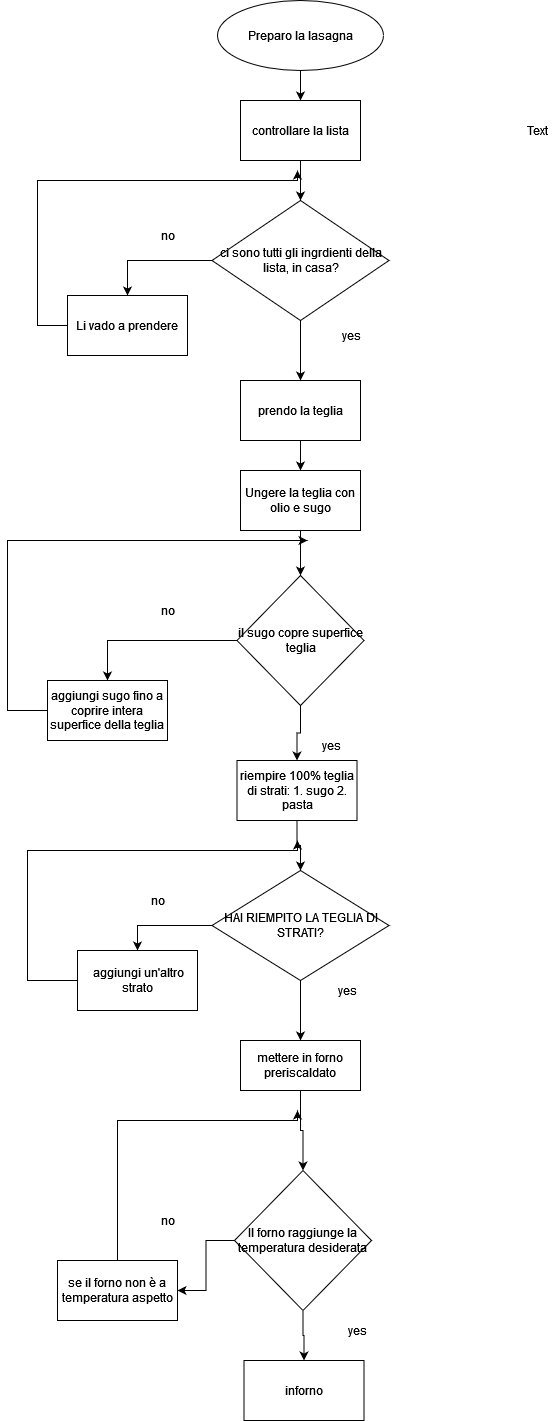

The diagram above was exported from draw.io. Its source (the exported page's mxGraphModel, read from the mxfile embedded in the PNG):
<mxGraphModel dx="2390" dy="1313" grid="1" gridSize="10" guides="1" tooltips="1" connect="1" arrows="1" fold="1" page="1" pageScale="1" pageWidth="827" pageHeight="1169" math="0" shadow="0">
  <root>
    <mxCell id="0" />
    <mxCell id="1" parent="0" />
    <mxCell id="wZrpgzqJs-pUWa3R6l3b-34" style="edgeStyle=orthogonalEdgeStyle;rounded=0;orthogonalLoop=1;jettySize=auto;html=1;entryX=0.5;entryY=0;entryDx=0;entryDy=0;" edge="1" parent="1" source="wZrpgzqJs-pUWa3R6l3b-1" target="wZrpgzqJs-pUWa3R6l3b-15">
      <mxGeometry relative="1" as="geometry" />
    </mxCell>
    <mxCell id="wZrpgzqJs-pUWa3R6l3b-1" value="Preparo la lasagna" style="ellipse;whiteSpace=wrap;html=1;" vertex="1" parent="1">
      <mxGeometry x="300" y="10" width="166" height="70" as="geometry" />
    </mxCell>
    <mxCell id="wZrpgzqJs-pUWa3R6l3b-6" style="edgeStyle=orthogonalEdgeStyle;rounded=0;orthogonalLoop=1;jettySize=auto;html=1;exitX=0;exitY=0.5;exitDx=0;exitDy=0;" edge="1" parent="1">
      <mxGeometry relative="1" as="geometry">
        <mxPoint x="330" y="300" as="targetPoint" />
        <mxPoint x="329.5" y="300" as="sourcePoint" />
      </mxGeometry>
    </mxCell>
    <mxCell id="wZrpgzqJs-pUWa3R6l3b-33" style="edgeStyle=orthogonalEdgeStyle;rounded=0;orthogonalLoop=1;jettySize=auto;html=1;entryX=0.5;entryY=0;entryDx=0;entryDy=0;" edge="1" parent="1" source="wZrpgzqJs-pUWa3R6l3b-15" target="wZrpgzqJs-pUWa3R6l3b-21">
      <mxGeometry relative="1" as="geometry" />
    </mxCell>
    <mxCell id="wZrpgzqJs-pUWa3R6l3b-15" value="controllare la lista" style="rounded=0;whiteSpace=wrap;html=1;" vertex="1" parent="1">
      <mxGeometry x="323" y="110" width="120" height="60" as="geometry" />
    </mxCell>
    <mxCell id="wZrpgzqJs-pUWa3R6l3b-45" style="edgeStyle=orthogonalEdgeStyle;rounded=0;orthogonalLoop=1;jettySize=auto;html=1;exitX=0.5;exitY=1;exitDx=0;exitDy=0;entryX=0.5;entryY=0;entryDx=0;entryDy=0;" edge="1" parent="1" source="wZrpgzqJs-pUWa3R6l3b-20" target="wZrpgzqJs-pUWa3R6l3b-24">
      <mxGeometry relative="1" as="geometry" />
    </mxCell>
    <mxCell id="wZrpgzqJs-pUWa3R6l3b-20" value="prendo la teglia" style="rounded=0;whiteSpace=wrap;html=1;" vertex="1" parent="1">
      <mxGeometry x="323" y="390" width="120" height="60" as="geometry" />
    </mxCell>
    <mxCell id="wZrpgzqJs-pUWa3R6l3b-37" style="edgeStyle=orthogonalEdgeStyle;rounded=0;orthogonalLoop=1;jettySize=auto;html=1;entryX=0.5;entryY=0;entryDx=0;entryDy=0;" edge="1" parent="1" source="wZrpgzqJs-pUWa3R6l3b-21" target="wZrpgzqJs-pUWa3R6l3b-36">
      <mxGeometry relative="1" as="geometry" />
    </mxCell>
    <mxCell id="wZrpgzqJs-pUWa3R6l3b-42" style="edgeStyle=orthogonalEdgeStyle;rounded=0;orthogonalLoop=1;jettySize=auto;html=1;entryX=0.5;entryY=0;entryDx=0;entryDy=0;" edge="1" parent="1" source="wZrpgzqJs-pUWa3R6l3b-21" target="wZrpgzqJs-pUWa3R6l3b-20">
      <mxGeometry relative="1" as="geometry" />
    </mxCell>
    <mxCell id="wZrpgzqJs-pUWa3R6l3b-21" value="ci sono tutti gli ingrdienti della lista, in casa?" style="rhombus;whiteSpace=wrap;html=1;" vertex="1" parent="1">
      <mxGeometry x="294.5" y="210" width="177" height="120" as="geometry" />
    </mxCell>
    <mxCell id="wZrpgzqJs-pUWa3R6l3b-47" style="edgeStyle=orthogonalEdgeStyle;rounded=0;orthogonalLoop=1;jettySize=auto;html=1;entryX=0.5;entryY=0;entryDx=0;entryDy=0;" edge="1" parent="1" source="wZrpgzqJs-pUWa3R6l3b-24" target="wZrpgzqJs-pUWa3R6l3b-46">
      <mxGeometry relative="1" as="geometry" />
    </mxCell>
    <mxCell id="wZrpgzqJs-pUWa3R6l3b-24" value="Ungere la teglia con olio e sugo" style="rounded=0;whiteSpace=wrap;html=1;" vertex="1" parent="1">
      <mxGeometry x="323" y="480" width="120" height="60" as="geometry" />
    </mxCell>
    <mxCell id="wZrpgzqJs-pUWa3R6l3b-26" value="yes" style="text;html=1;align=center;verticalAlign=middle;resizable=0;points=[];autosize=1;strokeColor=none;fillColor=none;" vertex="1" parent="1">
      <mxGeometry x="414" y="330" width="40" height="30" as="geometry" />
    </mxCell>
    <mxCell id="wZrpgzqJs-pUWa3R6l3b-27" value="&lt;div&gt;yes&lt;/div&gt;" style="text;html=1;align=center;verticalAlign=middle;resizable=0;points=[];autosize=1;strokeColor=none;fillColor=none;" vertex="1" parent="1">
      <mxGeometry x="394" y="740" width="40" height="30" as="geometry" />
    </mxCell>
    <mxCell id="wZrpgzqJs-pUWa3R6l3b-30" value="no" style="text;html=1;align=center;verticalAlign=middle;resizable=0;points=[];autosize=1;strokeColor=none;fillColor=none;" vertex="1" parent="1">
      <mxGeometry x="230" y="230" width="40" height="30" as="geometry" />
    </mxCell>
    <mxCell id="wZrpgzqJs-pUWa3R6l3b-41" style="edgeStyle=orthogonalEdgeStyle;rounded=0;orthogonalLoop=1;jettySize=auto;html=1;" edge="1" parent="1" source="wZrpgzqJs-pUWa3R6l3b-36">
      <mxGeometry relative="1" as="geometry">
        <mxPoint x="380" y="180" as="targetPoint" />
        <Array as="points">
          <mxPoint x="120" y="335" />
          <mxPoint x="120" y="190" />
          <mxPoint x="380" y="190" />
        </Array>
      </mxGeometry>
    </mxCell>
    <mxCell id="wZrpgzqJs-pUWa3R6l3b-36" value="Li vado a prendere" style="rounded=0;whiteSpace=wrap;html=1;" vertex="1" parent="1">
      <mxGeometry x="150" y="305" width="120" height="60" as="geometry" />
    </mxCell>
    <mxCell id="wZrpgzqJs-pUWa3R6l3b-49" style="edgeStyle=orthogonalEdgeStyle;rounded=0;orthogonalLoop=1;jettySize=auto;html=1;exitX=0;exitY=0.5;exitDx=0;exitDy=0;entryX=0.5;entryY=0;entryDx=0;entryDy=0;" edge="1" parent="1" source="wZrpgzqJs-pUWa3R6l3b-46" target="wZrpgzqJs-pUWa3R6l3b-48">
      <mxGeometry relative="1" as="geometry" />
    </mxCell>
    <mxCell id="wZrpgzqJs-pUWa3R6l3b-54" style="edgeStyle=orthogonalEdgeStyle;rounded=0;orthogonalLoop=1;jettySize=auto;html=1;entryX=0.5;entryY=0;entryDx=0;entryDy=0;" edge="1" parent="1" source="wZrpgzqJs-pUWa3R6l3b-46" target="wZrpgzqJs-pUWa3R6l3b-53">
      <mxGeometry relative="1" as="geometry" />
    </mxCell>
    <mxCell id="wZrpgzqJs-pUWa3R6l3b-46" value="il sugo copre superfice teglia" style="rhombus;whiteSpace=wrap;html=1;" vertex="1" parent="1">
      <mxGeometry x="319.5" y="585" width="127" height="130" as="geometry" />
    </mxCell>
    <mxCell id="wZrpgzqJs-pUWa3R6l3b-50" style="edgeStyle=orthogonalEdgeStyle;rounded=0;orthogonalLoop=1;jettySize=auto;html=1;" edge="1" parent="1" source="wZrpgzqJs-pUWa3R6l3b-48">
      <mxGeometry relative="1" as="geometry">
        <mxPoint x="390" y="550" as="targetPoint" />
        <Array as="points">
          <mxPoint x="90" y="720" />
          <mxPoint x="90" y="550" />
          <mxPoint x="380" y="550" />
        </Array>
      </mxGeometry>
    </mxCell>
    <mxCell id="wZrpgzqJs-pUWa3R6l3b-48" value="aggiungi sugo fino a coprire intera superfice della teglia" style="rounded=0;whiteSpace=wrap;html=1;" vertex="1" parent="1">
      <mxGeometry x="130" y="690" width="120" height="60" as="geometry" />
    </mxCell>
    <mxCell id="wZrpgzqJs-pUWa3R6l3b-51" value="no" style="text;html=1;align=center;verticalAlign=middle;resizable=0;points=[];autosize=1;strokeColor=none;fillColor=none;" vertex="1" parent="1">
      <mxGeometry x="230" y="605" width="40" height="30" as="geometry" />
    </mxCell>
    <mxCell id="wZrpgzqJs-pUWa3R6l3b-58" style="edgeStyle=orthogonalEdgeStyle;rounded=0;orthogonalLoop=1;jettySize=auto;html=1;exitX=0;exitY=0.5;exitDx=0;exitDy=0;entryX=0.5;entryY=0;entryDx=0;entryDy=0;" edge="1" parent="1" source="wZrpgzqJs-pUWa3R6l3b-52" target="wZrpgzqJs-pUWa3R6l3b-57">
      <mxGeometry relative="1" as="geometry" />
    </mxCell>
    <mxCell id="wZrpgzqJs-pUWa3R6l3b-61" style="edgeStyle=orthogonalEdgeStyle;rounded=0;orthogonalLoop=1;jettySize=auto;html=1;" edge="1" parent="1" source="wZrpgzqJs-pUWa3R6l3b-52" target="wZrpgzqJs-pUWa3R6l3b-62">
      <mxGeometry relative="1" as="geometry">
        <mxPoint x="383" y="1080" as="targetPoint" />
      </mxGeometry>
    </mxCell>
    <mxCell id="wZrpgzqJs-pUWa3R6l3b-52" value="HAI RIEMPITO LA TEGLIA DI STRATI?" style="rhombus;whiteSpace=wrap;html=1;" vertex="1" parent="1">
      <mxGeometry x="294.5" y="880" width="177" height="110" as="geometry" />
    </mxCell>
    <mxCell id="wZrpgzqJs-pUWa3R6l3b-55" style="edgeStyle=orthogonalEdgeStyle;rounded=0;orthogonalLoop=1;jettySize=auto;html=1;" edge="1" parent="1" source="wZrpgzqJs-pUWa3R6l3b-53" target="wZrpgzqJs-pUWa3R6l3b-52">
      <mxGeometry relative="1" as="geometry" />
    </mxCell>
    <mxCell id="wZrpgzqJs-pUWa3R6l3b-53" value="riempire 100% teglia di strati: 1. sugo 2. pasta" style="rounded=0;whiteSpace=wrap;html=1;" vertex="1" parent="1">
      <mxGeometry x="319.5" y="770" width="120" height="60" as="geometry" />
    </mxCell>
    <mxCell id="wZrpgzqJs-pUWa3R6l3b-60" style="edgeStyle=orthogonalEdgeStyle;rounded=0;orthogonalLoop=1;jettySize=auto;html=1;" edge="1" parent="1" source="wZrpgzqJs-pUWa3R6l3b-57">
      <mxGeometry relative="1" as="geometry">
        <mxPoint x="380" y="850" as="targetPoint" />
        <Array as="points">
          <mxPoint x="110" y="990" />
          <mxPoint x="110" y="860" />
          <mxPoint x="380" y="860" />
        </Array>
      </mxGeometry>
    </mxCell>
    <mxCell id="wZrpgzqJs-pUWa3R6l3b-57" value="&amp;nbsp;aggiungi un'altro strato" style="rounded=0;whiteSpace=wrap;html=1;" vertex="1" parent="1">
      <mxGeometry x="160" y="960" width="120" height="60" as="geometry" />
    </mxCell>
    <mxCell id="wZrpgzqJs-pUWa3R6l3b-59" value="no" style="text;html=1;align=center;verticalAlign=middle;resizable=0;points=[];autosize=1;strokeColor=none;fillColor=none;" vertex="1" parent="1">
      <mxGeometry x="220" y="895" width="40" height="30" as="geometry" />
    </mxCell>
    <mxCell id="wZrpgzqJs-pUWa3R6l3b-63" style="edgeStyle=orthogonalEdgeStyle;rounded=0;orthogonalLoop=1;jettySize=auto;html=1;entryX=0.5;entryY=0;entryDx=0;entryDy=0;" edge="1" parent="1" source="wZrpgzqJs-pUWa3R6l3b-62" target="wZrpgzqJs-pUWa3R6l3b-65">
      <mxGeometry relative="1" as="geometry">
        <mxPoint x="383" y="1190" as="targetPoint" />
      </mxGeometry>
    </mxCell>
    <mxCell id="wZrpgzqJs-pUWa3R6l3b-62" value="mettere in forno preriscaldato" style="rounded=0;whiteSpace=wrap;html=1;" vertex="1" parent="1">
      <mxGeometry x="323" y="1050" width="120" height="50" as="geometry" />
    </mxCell>
    <mxCell id="wZrpgzqJs-pUWa3R6l3b-64" value="yes" style="text;html=1;align=center;verticalAlign=middle;resizable=0;points=[];autosize=1;strokeColor=none;fillColor=none;" vertex="1" parent="1">
      <mxGeometry x="410" y="985" width="40" height="30" as="geometry" />
    </mxCell>
    <mxCell id="wZrpgzqJs-pUWa3R6l3b-68" style="edgeStyle=orthogonalEdgeStyle;rounded=0;orthogonalLoop=1;jettySize=auto;html=1;entryX=1;entryY=0.5;entryDx=0;entryDy=0;" edge="1" parent="1" source="wZrpgzqJs-pUWa3R6l3b-65" target="wZrpgzqJs-pUWa3R6l3b-66">
      <mxGeometry relative="1" as="geometry" />
    </mxCell>
    <mxCell id="wZrpgzqJs-pUWa3R6l3b-71" style="edgeStyle=orthogonalEdgeStyle;rounded=0;orthogonalLoop=1;jettySize=auto;html=1;entryX=0.5;entryY=0;entryDx=0;entryDy=0;" edge="1" parent="1" source="wZrpgzqJs-pUWa3R6l3b-65" target="wZrpgzqJs-pUWa3R6l3b-70">
      <mxGeometry relative="1" as="geometry" />
    </mxCell>
    <mxCell id="wZrpgzqJs-pUWa3R6l3b-65" value="Il forno raggiunge la temperatura desiderata" style="rhombus;whiteSpace=wrap;html=1;" vertex="1" parent="1">
      <mxGeometry x="317" y="1180" width="137" height="140" as="geometry" />
    </mxCell>
    <mxCell id="wZrpgzqJs-pUWa3R6l3b-67" style="edgeStyle=orthogonalEdgeStyle;rounded=0;orthogonalLoop=1;jettySize=auto;html=1;" edge="1" parent="1" source="wZrpgzqJs-pUWa3R6l3b-66">
      <mxGeometry relative="1" as="geometry">
        <mxPoint x="380" y="1120" as="targetPoint" />
        <Array as="points">
          <mxPoint x="200" y="1130" />
          <mxPoint x="380" y="1130" />
        </Array>
      </mxGeometry>
    </mxCell>
    <mxCell id="wZrpgzqJs-pUWa3R6l3b-66" value="se il forno non è a temperatura aspetto" style="rounded=0;whiteSpace=wrap;html=1;" vertex="1" parent="1">
      <mxGeometry x="140" y="1270" width="120" height="60" as="geometry" />
    </mxCell>
    <mxCell id="wZrpgzqJs-pUWa3R6l3b-69" value="no" style="text;html=1;align=center;verticalAlign=middle;resizable=0;points=[];autosize=1;strokeColor=none;fillColor=none;" vertex="1" parent="1">
      <mxGeometry x="230" y="1215" width="40" height="30" as="geometry" />
    </mxCell>
    <mxCell id="wZrpgzqJs-pUWa3R6l3b-70" value="inforno" style="rounded=0;whiteSpace=wrap;html=1;" vertex="1" parent="1">
      <mxGeometry x="326.5" y="1370" width="120" height="60" as="geometry" />
    </mxCell>
    <mxCell id="wZrpgzqJs-pUWa3R6l3b-72" value="yes" style="text;html=1;align=center;verticalAlign=middle;resizable=0;points=[];autosize=1;strokeColor=none;fillColor=none;" vertex="1" parent="1">
      <mxGeometry x="420" y="1325" width="40" height="30" as="geometry" />
    </mxCell>
    <mxCell id="wZrpgzqJs-pUWa3R6l3b-73" value="Text" style="text;html=1;align=center;verticalAlign=middle;resizable=0;points=[];autosize=1;strokeColor=none;fillColor=none;" vertex="1" parent="1">
      <mxGeometry x="600" y="125" width="40" height="30" as="geometry" />
    </mxCell>
  </root>
</mxGraphModel>